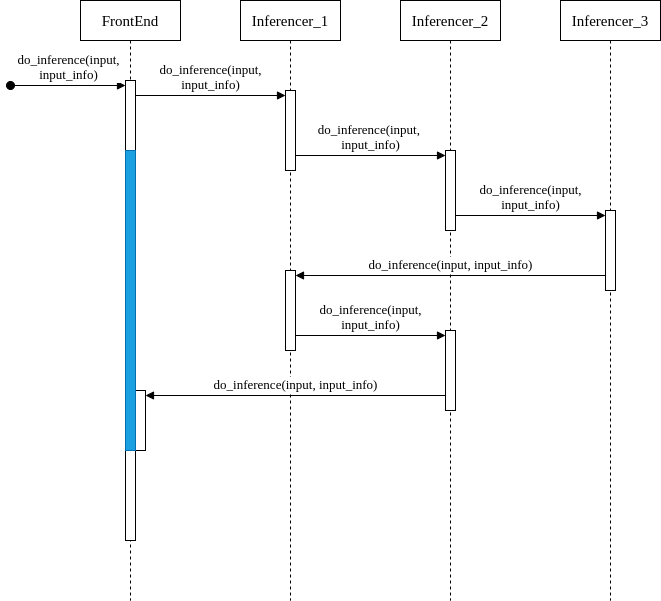

The diagram above was exported from draw.io. Its source (the exported page's mxGraphModel, read from the mxfile embedded in the PNG):
<mxGraphModel dx="1426" dy="843" grid="1" gridSize="10" guides="1" tooltips="1" connect="1" arrows="1" fold="1" page="1" pageScale="1" pageWidth="827" pageHeight="1169" math="0" shadow="0" adaptiveColors="none">
  <root>
    <mxCell id="0" />
    <mxCell id="1" parent="0" />
    <mxCell id="Zx3nBYXDWLtA8QrcRpoe-1" value="FrontEnd" style="shape=umlLifeline;perimeter=lifelinePerimeter;whiteSpace=wrap;html=1;container=1;dropTarget=0;collapsible=0;recursiveResize=0;outlineConnect=0;portConstraint=eastwest;newEdgeStyle={&quot;curved&quot;:0,&quot;rounded&quot;:0};fontFamily=Times New Roman;fontSize=15;" vertex="1" parent="1">
      <mxGeometry x="80" y="40" width="100" height="600" as="geometry" />
    </mxCell>
    <mxCell id="luadwFRESbnyFkeFNtn2-5" value="" style="html=1;points=[[0,0,0,0,5],[0,1,0,0,-5],[1,0,0,0,5],[1,1,0,0,-5]];perimeter=orthogonalPerimeter;outlineConnect=0;targetShapes=umlLifeline;portConstraint=eastwest;newEdgeStyle={&quot;curved&quot;:0,&quot;rounded&quot;:0};fontFamily=Times New Roman;fontSize=13;" vertex="1" parent="Zx3nBYXDWLtA8QrcRpoe-1">
      <mxGeometry x="45" y="80" width="10" height="460" as="geometry" />
    </mxCell>
    <mxCell id="luadwFRESbnyFkeFNtn2-6" value="do_inference(input, &lt;br&gt;input_info)" style="html=1;verticalAlign=bottom;startArrow=oval;endArrow=block;startSize=8;curved=0;rounded=0;entryX=0;entryY=0;entryDx=0;entryDy=5;fontFamily=Times New Roman;fontSize=13;" edge="1" target="luadwFRESbnyFkeFNtn2-5" parent="Zx3nBYXDWLtA8QrcRpoe-1">
      <mxGeometry relative="1" as="geometry">
        <mxPoint x="-70" y="85" as="sourcePoint" />
      </mxGeometry>
    </mxCell>
    <mxCell id="luadwFRESbnyFkeFNtn2-25" value="" style="html=1;points=[[0,0,0,0,5],[0,1,0,0,-5],[1,0,0,0,5],[1,1,0,0,-5]];perimeter=orthogonalPerimeter;outlineConnect=0;targetShapes=umlLifeline;portConstraint=eastwest;newEdgeStyle={&quot;curved&quot;:0,&quot;rounded&quot;:0};fontFamily=Times New Roman;fontSize=13;" vertex="1" parent="Zx3nBYXDWLtA8QrcRpoe-1">
      <mxGeometry x="55" y="390" width="10" height="60" as="geometry" />
    </mxCell>
    <mxCell id="luadwFRESbnyFkeFNtn2-28" value="" style="html=1;points=[[0,0,0,0,5],[0,1,0,0,-5],[1,0,0,0,5],[1,1,0,0,-5]];perimeter=orthogonalPerimeter;outlineConnect=0;targetShapes=umlLifeline;portConstraint=eastwest;newEdgeStyle={&quot;curved&quot;:0,&quot;rounded&quot;:0};fillColor=#1ba1e2;fontColor=#ffffff;strokeColor=#006EAF;fontFamily=Times New Roman;fontSize=13;" vertex="1" parent="Zx3nBYXDWLtA8QrcRpoe-1">
      <mxGeometry x="45" y="150" width="10" height="300" as="geometry" />
    </mxCell>
    <mxCell id="Zx3nBYXDWLtA8QrcRpoe-2" value="Inferencer_1" style="shape=umlLifeline;perimeter=lifelinePerimeter;whiteSpace=wrap;html=1;container=1;dropTarget=0;collapsible=0;recursiveResize=0;outlineConnect=0;portConstraint=eastwest;newEdgeStyle={&quot;curved&quot;:0,&quot;rounded&quot;:0};fontFamily=Times New Roman;fontSize=15;" vertex="1" parent="1">
      <mxGeometry x="240" y="40" width="100" height="600" as="geometry" />
    </mxCell>
    <mxCell id="luadwFRESbnyFkeFNtn2-10" value="" style="html=1;points=[[0,0,0,0,5],[0,1,0,0,-5],[1,0,0,0,5],[1,1,0,0,-5]];perimeter=orthogonalPerimeter;outlineConnect=0;targetShapes=umlLifeline;portConstraint=eastwest;newEdgeStyle={&quot;curved&quot;:0,&quot;rounded&quot;:0};fontFamily=Times New Roman;fontSize=13;" vertex="1" parent="Zx3nBYXDWLtA8QrcRpoe-2">
      <mxGeometry x="45" y="90" width="10" height="80" as="geometry" />
    </mxCell>
    <mxCell id="luadwFRESbnyFkeFNtn2-19" value="" style="html=1;points=[[0,0,0,0,5],[0,1,0,0,-5],[1,0,0,0,5],[1,1,0,0,-5]];perimeter=orthogonalPerimeter;outlineConnect=0;targetShapes=umlLifeline;portConstraint=eastwest;newEdgeStyle={&quot;curved&quot;:0,&quot;rounded&quot;:0};fontFamily=Times New Roman;fontSize=13;" vertex="1" parent="Zx3nBYXDWLtA8QrcRpoe-2">
      <mxGeometry x="45" y="270" width="10" height="80" as="geometry" />
    </mxCell>
    <mxCell id="luadwFRESbnyFkeFNtn2-1" value="Inferencer_2" style="shape=umlLifeline;perimeter=lifelinePerimeter;whiteSpace=wrap;html=1;container=1;dropTarget=0;collapsible=0;recursiveResize=0;outlineConnect=0;portConstraint=eastwest;newEdgeStyle={&quot;curved&quot;:0,&quot;rounded&quot;:0};fontFamily=Times New Roman;fontSize=15;" vertex="1" parent="1">
      <mxGeometry x="400" y="40" width="100" height="600" as="geometry" />
    </mxCell>
    <mxCell id="luadwFRESbnyFkeFNtn2-13" value="" style="html=1;points=[[0,0,0,0,5],[0,1,0,0,-5],[1,0,0,0,5],[1,1,0,0,-5]];perimeter=orthogonalPerimeter;outlineConnect=0;targetShapes=umlLifeline;portConstraint=eastwest;newEdgeStyle={&quot;curved&quot;:0,&quot;rounded&quot;:0};fontFamily=Times New Roman;fontSize=13;" vertex="1" parent="luadwFRESbnyFkeFNtn2-1">
      <mxGeometry x="45" y="150" width="10" height="80" as="geometry" />
    </mxCell>
    <mxCell id="luadwFRESbnyFkeFNtn2-22" value="" style="html=1;points=[[0,0,0,0,5],[0,1,0,0,-5],[1,0,0,0,5],[1,1,0,0,-5]];perimeter=orthogonalPerimeter;outlineConnect=0;targetShapes=umlLifeline;portConstraint=eastwest;newEdgeStyle={&quot;curved&quot;:0,&quot;rounded&quot;:0};fontFamily=Times New Roman;fontSize=13;" vertex="1" parent="luadwFRESbnyFkeFNtn2-1">
      <mxGeometry x="45" y="330" width="10" height="80" as="geometry" />
    </mxCell>
    <mxCell id="luadwFRESbnyFkeFNtn2-2" value="Inferencer_3" style="shape=umlLifeline;perimeter=lifelinePerimeter;whiteSpace=wrap;html=1;container=1;dropTarget=0;collapsible=0;recursiveResize=0;outlineConnect=0;portConstraint=eastwest;newEdgeStyle={&quot;curved&quot;:0,&quot;rounded&quot;:0};fontFamily=Times New Roman;fontSize=15;" vertex="1" parent="1">
      <mxGeometry x="560" y="40" width="100" height="600" as="geometry" />
    </mxCell>
    <mxCell id="luadwFRESbnyFkeFNtn2-16" value="" style="html=1;points=[[0,0,0,0,5],[0,1,0,0,-5],[1,0,0,0,5],[1,1,0,0,-5]];perimeter=orthogonalPerimeter;outlineConnect=0;targetShapes=umlLifeline;portConstraint=eastwest;newEdgeStyle={&quot;curved&quot;:0,&quot;rounded&quot;:0};fontFamily=Times New Roman;fontSize=13;" vertex="1" parent="luadwFRESbnyFkeFNtn2-2">
      <mxGeometry x="45" y="210" width="10" height="80" as="geometry" />
    </mxCell>
    <mxCell id="luadwFRESbnyFkeFNtn2-11" value="do_inference(input,&lt;br&gt;input_info)" style="html=1;verticalAlign=bottom;endArrow=block;curved=0;rounded=0;entryX=0;entryY=0;entryDx=0;entryDy=5;fontFamily=Times New Roman;fontSize=13;" edge="1" target="luadwFRESbnyFkeFNtn2-10" parent="1" source="luadwFRESbnyFkeFNtn2-5">
      <mxGeometry relative="1" as="geometry">
        <mxPoint x="170" y="145" as="sourcePoint" />
      </mxGeometry>
    </mxCell>
    <mxCell id="luadwFRESbnyFkeFNtn2-14" value="do_inference(input,&amp;nbsp;&lt;br&gt;input_info)" style="html=1;verticalAlign=bottom;endArrow=block;curved=0;rounded=0;entryX=0;entryY=0;entryDx=0;entryDy=5;fontFamily=Times New Roman;fontSize=13;" edge="1" target="luadwFRESbnyFkeFNtn2-13" parent="1" source="luadwFRESbnyFkeFNtn2-10">
      <mxGeometry relative="1" as="geometry">
        <mxPoint x="374" y="155" as="sourcePoint" />
      </mxGeometry>
    </mxCell>
    <mxCell id="luadwFRESbnyFkeFNtn2-17" value="do_inference(input,&lt;br&gt;input_info)" style="html=1;verticalAlign=bottom;endArrow=block;curved=0;rounded=0;entryX=0;entryY=0;entryDx=0;entryDy=5;fontFamily=Times New Roman;fontSize=13;" edge="1" target="luadwFRESbnyFkeFNtn2-16" parent="1" source="luadwFRESbnyFkeFNtn2-13">
      <mxGeometry relative="1" as="geometry">
        <mxPoint x="510" y="255" as="sourcePoint" />
      </mxGeometry>
    </mxCell>
    <mxCell id="luadwFRESbnyFkeFNtn2-20" value="do_inference(input, input_info)" style="html=1;verticalAlign=bottom;endArrow=block;curved=0;rounded=0;entryX=1;entryY=0;entryDx=0;entryDy=5;fontFamily=Times New Roman;fontSize=13;" edge="1" target="luadwFRESbnyFkeFNtn2-19" parent="1" source="luadwFRESbnyFkeFNtn2-16">
      <mxGeometry relative="1" as="geometry">
        <mxPoint x="590" y="315" as="sourcePoint" />
      </mxGeometry>
    </mxCell>
    <mxCell id="luadwFRESbnyFkeFNtn2-23" value="do_inference(input, &lt;br&gt;input_info)" style="html=1;verticalAlign=bottom;endArrow=block;curved=0;rounded=0;entryX=0;entryY=0;entryDx=0;entryDy=5;fontFamily=Times New Roman;fontSize=13;" edge="1" target="luadwFRESbnyFkeFNtn2-22" parent="1" source="luadwFRESbnyFkeFNtn2-19">
      <mxGeometry relative="1" as="geometry">
        <mxPoint x="375" y="385" as="sourcePoint" />
      </mxGeometry>
    </mxCell>
    <mxCell id="luadwFRESbnyFkeFNtn2-26" value="do_inference(input, input_info)" style="html=1;verticalAlign=bottom;endArrow=block;curved=0;rounded=0;entryX=1;entryY=0;entryDx=0;entryDy=5;fontFamily=Times New Roman;fontSize=13;" edge="1" target="luadwFRESbnyFkeFNtn2-25" parent="1" source="luadwFRESbnyFkeFNtn2-22">
      <mxGeometry relative="1" as="geometry">
        <mxPoint x="205" y="435" as="sourcePoint" />
      </mxGeometry>
    </mxCell>
  </root>
</mxGraphModel>